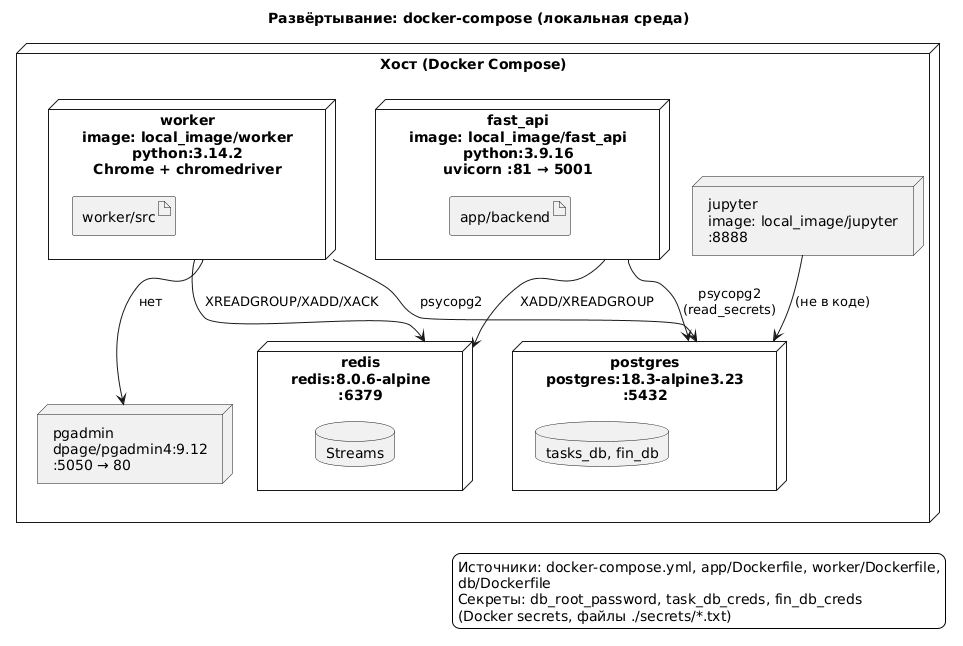

The diagram above was rendered by PlantUML. Its source (embedded in the PNG):
@startuml
title Развёртывание: docker-compose (локальная среда)
skinparam shadowing false
skinparam backgroundColor #FFFFFF

node "Хост (Docker Compose)" as host {
  node "fast_api\nimage: local_image/fast_api\npython:3.9.16\nuvicorn :81 → 5001" as web {
    artifact "app/backend"
  }
  node "worker\nimage: local_image/worker\npython:3.14.2\nChrome + chromedriver" as wk {
    artifact "worker/src"
  }
  node "redis\nredis:8.0.6-alpine\n:6379" as rds {
    database "Streams"
  }
  node "postgres\npostgres:18.3-alpine3.23\n:5432" as pgs {
    database "tasks_db, fin_db"
  }
  node "pgadmin\ndpage/pgadmin4:9.12\n:5050 → 80" as pga
  node "jupyter\nimage: local_image/jupyter\n:8888" as jup
}

web --> rds : XADD/XREADGROUP
wk --> rds : XREADGROUP/XADD/XACK
web --> pgs : psycopg2\n(read_secrets)
wk --> pgs : psycopg2
wk --> pga : нет
jup --> pgs : (не в коде)

legend right
  Источники: docker-compose.yml, app/Dockerfile, worker/Dockerfile,
  db/Dockerfile
  Секреты: db_root_password, task_db_creds, fin_db_creds
  (Docker secrets, файлы ./secrets/*.txt)
end legend
@enduml